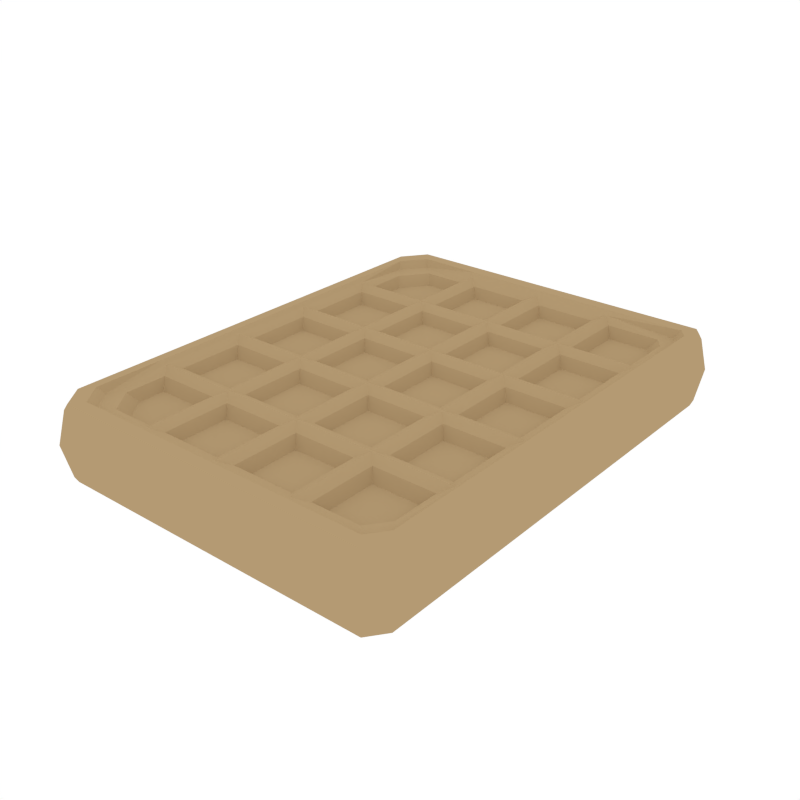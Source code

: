 # Source: Waffle.blend  (saved by Blender 2.79.0; exported with 4.5.12 LTS)
import bpy
from mathutils import Matrix  # noqa: F401  (used for matrix-valued properties, if any)

bpy.ops.wm.read_factory_settings(use_empty=True)
scene = bpy.context.scene
scene.name = 'Scene'

# ---- collections
col_collection_1 = bpy.data.collections.new('Collection 1'); scene.collection.children.link(col_collection_1)

# ---- materials (node trees are filled in below, after node groups)
mat_lightyellow = bpy.data.materials.new('LightYellow')
mat_lightyellow.alpha_threshold = 0.0
mat_lightyellow.diffuse_color = (0.4575, 0.3235, 0.1709, 1.0)
mat_lightyellow.roughness = 0.5

# ---- material node trees

# ---- world
world_world = bpy.data.worlds.new('World'); scene.world = world_world
world_world.color = (1.0, 1.0, 1.0)
world_world.use_sun_shadow = False
world_world.sun_shadow_jitter_overblur = 0.0
world_world.cycles.sampling_method = 'NONE'
world_world.cycles.sample_map_resolution = 256

# ---- meshes
me_cube_050 = bpy.data.meshes.new('Cube.050')
me_cube_050.from_pydata([(-0.2513, 0.6778, 0.1062), (0.0, 0.6778, 0.1062), (0.2513, 0.6778, 0.1062), (0.2513, -0.6778, 0.1062), (0.0, -0.6778, 0.1062), (-0.2513, -0.6778, 0.1062), (-0.5026, -0.4067, 0.1062), (-0.5026, -0.1356, 0.1062), (-0.5026, 0.1356, 0.1062), (-0.5026, 0.4067, 0.1062), (0.5026, 0.4067, 0.1062), (0.5026, 0.1356, 0.1062), (0.5026, -0.1356, 0.1062), (0.5026, -0.4067, 0.1062), (0.2513, 0.4067, 0.1062), (0.2513, 0.1356, 0.1062), (0.2513, -0.1356, 0.1062), (0.2513, -0.4067, 0.1062), (0.0, 0.4067, 0.1062), (0.0, 0.1356, 0.1062), (0.0, -0.1356, 0.1062), (0.0, -0.4067, 0.1062), (-0.2513, 0.4067, 0.1062), (-0.2513, 0.1356, 0.1062), (-0.2513, -0.1356, 0.1062), (-0.2513, -0.4067, 0.1062), (-0.2811, -0.4389, 0.09105), (-0.4728, -0.4389, 0.09105), (-0.2811, -0.6456, 0.09105), (0.4728, -0.4389, 0.09105), (0.2811, -0.4389, 0.09105), (0.2811, -0.6456, 0.09105), (0.2215, -0.4389, 0.09105), (0.02982, -0.4389, 0.09105), (0.02982, -0.6456, 0.09105), (0.2215, -0.6456, 0.09105), (-0.02982, -0.4389, 0.09105), (-0.2215, -0.4389, 0.09105), (-0.2215, -0.6456, 0.09105), (-0.02982, -0.6456, 0.09105), (-0.02982, 0.6456, 0.09105), (-0.2215, 0.6456, 0.09105), (-0.2215, 0.4389, 0.09105), (-0.02982, 0.4389, 0.09105), (-0.02982, 0.3745, 0.09105), (-0.2215, 0.3745, 0.09105), (-0.2215, 0.1677, 0.09105), (-0.02982, 0.1677, 0.09105), (-0.02982, 0.1034, 0.09105), (-0.2215, 0.1034, 0.09105), (-0.2215, -0.1034, 0.09105), (-0.02982, -0.1034, 0.09105), (-0.02982, -0.1677, 0.09105), (-0.2215, -0.1677, 0.09105), (-0.2215, -0.3745, 0.09105), (-0.02982, -0.3745, 0.09105), (0.2215, 0.6456, 0.09105), (0.02982, 0.6456, 0.09105), (0.02982, 0.4389, 0.09105), (0.2215, 0.4389, 0.09105), (0.2215, 0.3745, 0.09105), (0.02982, 0.3745, 0.09105), (0.02982, 0.1677, 0.09105), (0.2215, 0.1677, 0.09105), (0.2215, 0.1034, 0.09105), (0.02982, 0.1034, 0.09105), (0.02982, -0.1034, 0.09105), (0.2215, -0.1034, 0.09105), (0.2215, -0.1677, 0.09105), (0.02982, -0.1677, 0.09105), (0.02982, -0.3745, 0.09105), (0.2215, -0.3745, 0.09105), (0.2811, 0.6456, 0.09105), (0.2811, 0.4389, 0.09105), (0.4728, 0.4389, 0.09105), (0.4728, 0.3745, 0.09105), (0.2811, 0.3745, 0.09105), (0.2811, 0.1677, 0.09105), (0.4728, 0.1677, 0.09105), (0.4728, 0.1034, 0.09105), (0.2811, 0.1034, 0.09105), (0.2811, -0.1034, 0.09105), (0.4728, -0.1034, 0.09105), (0.4728, -0.1677, 0.09105), (0.2811, -0.1677, 0.09105), (0.2811, -0.3745, 0.09105), (0.4728, -0.3745, 0.09105), (-0.2811, 0.6456, 0.09105), (-0.4728, 0.4389, 0.09105), (-0.2811, 0.4389, 0.09105), (-0.2811, 0.3745, 0.09105), (-0.4728, 0.3745, 0.09105), (-0.4728, 0.1677, 0.09105), (-0.2811, 0.1677, 0.09105), (-0.2811, 0.1034, 0.09105), (-0.4728, 0.1034, 0.09105), (-0.4728, -0.1034, 0.09105), (-0.2811, -0.1034, 0.09105), (-0.2811, -0.1677, 0.09105), (-0.4728, -0.1677, 0.09105), (-0.4728, -0.3745, 0.09105), (-0.2811, -0.3745, 0.09105), (-0.4521, -0.4638, 0.06038), (-0.3019, -0.4638, 0.06038), (-0.3019, -0.6207, 0.06038), (0.3019, -0.4638, 0.06038), (0.4521, -0.4638, 0.06038), (0.3019, -0.6207, 0.06038), (0.05054, -0.4638, 0.06038), (0.2008, -0.4638, 0.06038), (0.05054, -0.6207, 0.06038), (0.2008, -0.6207, 0.06038), (-0.2008, -0.4638, 0.06038), (-0.05054, -0.4638, 0.06038), (-0.2008, -0.6207, 0.06038), (-0.05054, -0.6207, 0.06038), (-0.2008, 0.6207, 0.06038), (-0.05054, 0.6207, 0.06038), (-0.2008, 0.4638, 0.06038), (-0.05054, 0.4638, 0.06038), (-0.2008, 0.3495, 0.06038), (-0.05054, 0.3495, 0.06038), (-0.2008, 0.1927, 0.06038), (-0.05054, 0.1927, 0.06038), (-0.2008, 0.0784, 0.06038), (-0.05054, 0.0784, 0.06038), (-0.2008, -0.0784, 0.06038), (-0.05054, -0.0784, 0.06038), (-0.2008, -0.1927, 0.06038), (-0.05054, -0.1927, 0.06038), (-0.2008, -0.3495, 0.06038), (-0.05054, -0.3495, 0.06038), (0.05054, 0.6207, 0.06038), (0.2008, 0.6207, 0.06038), (0.05054, 0.4638, 0.06038), (0.2008, 0.4638, 0.06038), (0.05054, 0.3495, 0.06038), (0.2008, 0.3495, 0.06038), (0.05054, 0.1927, 0.06038), (0.2008, 0.1927, 0.06038), (0.05054, 0.0784, 0.06038), (0.2008, 0.0784, 0.06038), (0.05054, -0.0784, 0.06038), (0.2008, -0.0784, 0.06038), (0.05054, -0.1927, 0.06038), (0.2008, -0.1927, 0.06038), (0.05054, -0.3495, 0.06038), (0.2008, -0.3495, 0.06038), (0.3019, 0.6207, 0.06038), (0.3019, 0.4638, 0.06038), (0.4521, 0.4638, 0.06038), (0.3019, 0.3495, 0.06038), (0.4521, 0.3495, 0.06038), (0.3019, 0.1927, 0.06038), (0.4521, 0.1927, 0.06038), (0.3019, 0.0784, 0.06038), (0.4521, 0.0784, 0.06038), (0.3019, -0.0784, 0.06038), (0.4521, -0.0784, 0.06038), (0.3019, -0.1927, 0.06038), (0.4521, -0.1927, 0.06038), (0.3019, -0.3495, 0.06038), (0.4521, -0.3495, 0.06038), (-0.3019, 0.6207, 0.06038), (-0.4521, 0.4638, 0.06038), (-0.3019, 0.4638, 0.06038), (-0.4521, 0.3495, 0.06038), (-0.3019, 0.3495, 0.06038), (-0.4521, 0.1927, 0.06038), (-0.3019, 0.1927, 0.06038), (-0.4521, 0.0784, 0.06038), (-0.3019, 0.0784, 0.06038), (-0.4521, -0.0784, 0.06038), (-0.3019, -0.0784, 0.06038), (-0.4521, -0.1927, 0.06038), (-0.3019, -0.1927, 0.06038), (-0.4521, -0.3495, 0.06038), (-0.3019, -0.3495, 0.06038), (-0.5518, 0.4465, 0.1002), (0.2759, 0.7441, 0.1002), (0.5518, -0.4465, 0.1002), (-0.2759, -0.7441, 0.1002), (-0.2759, 0.7441, 0.1002), (0.0, 0.7441, 0.1002), (0.2759, -0.7441, 0.1002), (0.0, -0.7441, 0.1002), (-0.5518, -0.4465, 0.1002), (-0.5518, -0.1488, 0.1002), (-0.5518, 0.1488, 0.1002), (0.5518, 0.4465, 0.1002), (0.5518, 0.1488, 0.1002), (0.5518, -0.1488, 0.1002), (-0.2588, 0.698, 0.1161), (-0.2729, 0.7361, 0.1161), (-0.5176, 0.4188, 0.1161), (-0.5176, -0.1396, 0.1161), (-0.5459, -0.1472, 0.1161), (0.2588, 0.698, 0.1161), (0.5176, -0.4188, 0.1161), (-0.2588, -0.698, 0.1161), (0.0, 0.698, 0.1161), (0.2588, -0.698, 0.1161), (0.0, -0.698, 0.1161), (-0.5176, -0.4188, 0.1161), (-0.5459, -0.4417, 0.1161), (-0.5176, 0.1396, 0.1161), (0.5176, 0.4188, 0.1161), (0.5176, 0.1396, 0.1161), (0.5176, -0.1396, 0.1161), (-0.2729, -0.7361, 0.1161), (0.5459, -0.1472, 0.1161), (0.5459, -0.4417, 0.1161), (-0.5459, 0.4417, 0.1161), (0.2729, 0.7361, 0.1161), (0.0, 0.7361, 0.1161), (0.2729, -0.7361, 0.1161), (0.0, -0.7361, 0.1161), (-0.5459, 0.1472, 0.1161), (0.5459, 0.4417, 0.1161), (0.5459, 0.1472, 0.1161), (-0.5026, -0.6112, 0.09478), (-0.4524, -0.6778, 0.09408), (-0.4155, -0.6456, 0.09105), (-0.4728, -0.5697, 0.09105), (-0.4521, -0.5447, 0.06038), (-0.3948, -0.6207, 0.06038), (-0.5518, -0.6744, 0.1002), (-0.4997, -0.7441, 0.1002), (-0.5176, -0.6283, 0.1161), (-0.4655, -0.698, 0.1161), (-0.4938, -0.7361, 0.1161), (-0.5459, -0.6664, 0.1161), (0.4626, -0.6778, 0.09347), (0.5026, -0.6248, 0.09402), (0.4728, -0.5852, 0.09105), (0.4272, -0.6456, 0.09105), (0.4065, -0.6207, 0.06038), (0.4521, -0.5602, 0.06038), (0.5104, -0.7441, 0.1002), (0.5518, -0.6886, 0.1002), (0.5176, -0.6425, 0.1161), (0.4761, -0.698, 0.1161), (0.5459, -0.6806, 0.1161), (0.5044, -0.7361, 0.1161), (0.5026, 0.6466, 0.09279), (0.4791, 0.6778, 0.09247), (0.446, 0.6456, 0.09105), (0.4728, 0.6101, 0.09105), (0.4521, 0.5851, 0.06038), (0.4253, 0.6207, 0.06038), (0.5275, 0.7441, 0.1002), (0.5518, 0.7115, 0.1002), (0.4932, 0.698, 0.1161), (0.5176, 0.6654, 0.1161), (0.5215, 0.7361, 0.1161), (0.5459, 0.7035, 0.1161), (-0.4476, 0.6778, 0.09437), (-0.5026, 0.6049, 0.09513), (-0.4728, 0.5625, 0.09105), (-0.4101, 0.6456, 0.09105), (-0.3894, 0.6207, 0.06038), (-0.4521, 0.5375, 0.06038), (-0.5518, 0.6679, 0.1002), (-0.4948, 0.7441, 0.1002), (-0.5176, 0.6217, 0.1161), (-0.4606, 0.698, 0.1161), (-0.4889, 0.7361, 0.1161), (-0.5459, 0.6598, 0.1161), (-0.2513, 0.6778, -0.1062), (0.0, 0.6778, -0.1062), (0.2513, 0.6778, -0.1062), (0.2513, -0.6778, -0.1062), (0.0, -0.6778, -0.1062), (-0.2513, -0.6778, -0.1062), (-0.5026, -0.4067, -0.1062), (-0.5026, -0.1356, -0.1062), (-0.5026, 0.1356, -0.1062), (-0.5026, 0.4067, -0.1062), (0.5026, 0.4067, -0.1062), (0.5026, 0.1356, -0.1062), (0.5026, -0.1356, -0.1062), (0.5026, -0.4067, -0.1062), (0.2513, 0.4067, -0.1062), (0.2513, 0.1356, -0.1062), (0.2513, -0.1356, -0.1062), (0.2513, -0.4067, -0.1062), (0.0, 0.4067, -0.1062), (0.0, 0.1356, -0.1062), (0.0, -0.1356, -0.1062), (0.0, -0.4067, -0.1062), (-0.2513, 0.4067, -0.1062), (-0.2513, 0.1356, -0.1062), (-0.2513, -0.1356, -0.1062), (-0.2513, -0.4067, -0.1062), (-0.2811, -0.4389, -0.09105), (-0.4728, -0.4389, -0.09105), (-0.2811, -0.6456, -0.09105), (0.4728, -0.4389, -0.09105), (0.2811, -0.4389, -0.09105), (0.2811, -0.6456, -0.09105), (0.2215, -0.4389, -0.09105), (0.02982, -0.4389, -0.09105), (0.02982, -0.6456, -0.09105), (0.2215, -0.6456, -0.09105), (-0.02982, -0.4389, -0.09105), (-0.2215, -0.4389, -0.09105), (-0.2215, -0.6456, -0.09105), (-0.02982, -0.6456, -0.09105), (-0.02982, 0.6456, -0.09105), (-0.2215, 0.6456, -0.09105), (-0.2215, 0.4389, -0.09105), (-0.02982, 0.4389, -0.09105), (-0.02982, 0.3745, -0.09105), (-0.2215, 0.3745, -0.09105), (-0.2215, 0.1677, -0.09105), (-0.02982, 0.1677, -0.09105), (-0.02982, 0.1034, -0.09105), (-0.2215, 0.1034, -0.09105), (-0.2215, -0.1034, -0.09105), (-0.02982, -0.1034, -0.09105), (-0.02982, -0.1677, -0.09105), (-0.2215, -0.1677, -0.09105), (-0.2215, -0.3745, -0.09105), (-0.02982, -0.3745, -0.09105), (0.2215, 0.6456, -0.09105), (0.02982, 0.6456, -0.09105), (0.02982, 0.4389, -0.09105), (0.2215, 0.4389, -0.09105), (0.2215, 0.3745, -0.09105), (0.02982, 0.3745, -0.09105), (0.02982, 0.1677, -0.09105), (0.2215, 0.1677, -0.09105), (0.2215, 0.1034, -0.09105), (0.02982, 0.1034, -0.09105), (0.02982, -0.1034, -0.09105), (0.2215, -0.1034, -0.09105), (0.2215, -0.1677, -0.09105), (0.02982, -0.1677, -0.09105), (0.02982, -0.3745, -0.09105), (0.2215, -0.3745, -0.09105), (0.2811, 0.6456, -0.09105), (0.2811, 0.4389, -0.09105), (0.4728, 0.4389, -0.09105), (0.4728, 0.3745, -0.09105), (0.2811, 0.3745, -0.09105), (0.2811, 0.1677, -0.09105), (0.4728, 0.1677, -0.09105), (0.4728, 0.1034, -0.09105), (0.2811, 0.1034, -0.09105), (0.2811, -0.1034, -0.09105), (0.4728, -0.1034, -0.09105), (0.4728, -0.1677, -0.09105), (0.2811, -0.1677, -0.09105), (0.2811, -0.3745, -0.09105), (0.4728, -0.3745, -0.09105), (-0.2811, 0.6456, -0.09105), (-0.4728, 0.4389, -0.09105), (-0.2811, 0.4389, -0.09105), (-0.2811, 0.3745, -0.09105), (-0.4728, 0.3745, -0.09105), (-0.4728, 0.1677, -0.09105), (-0.2811, 0.1677, -0.09105), (-0.2811, 0.1034, -0.09105), (-0.4728, 0.1034, -0.09105), (-0.4728, -0.1034, -0.09105), (-0.2811, -0.1034, -0.09105), (-0.2811, -0.1677, -0.09105), (-0.4728, -0.1677, -0.09105), (-0.4728, -0.3745, -0.09105), (-0.2811, -0.3745, -0.09105), (-0.4521, -0.4638, -0.06038), (-0.3019, -0.4638, -0.06038), (-0.3019, -0.6207, -0.06038), (0.3019, -0.4638, -0.06038), (0.4521, -0.4638, -0.06038), (0.3019, -0.6207, -0.06038), (0.05054, -0.4638, -0.06038), (0.2008, -0.4638, -0.06038), (0.05054, -0.6207, -0.06038), (0.2008, -0.6207, -0.06038), (-0.2008, -0.4638, -0.06038), (-0.05054, -0.4638, -0.06038), (-0.2008, -0.6207, -0.06038), (-0.05054, -0.6207, -0.06038), (-0.2008, 0.6207, -0.06038), (-0.05054, 0.6207, -0.06038), (-0.2008, 0.4638, -0.06038), (-0.05054, 0.4638, -0.06038), (-0.2008, 0.3495, -0.06038), (-0.05054, 0.3495, -0.06038), (-0.2008, 0.1927, -0.06038), (-0.05054, 0.1927, -0.06038), (-0.2008, 0.0784, -0.06038), (-0.05054, 0.0784, -0.06038), (-0.2008, -0.0784, -0.06038), (-0.05054, -0.0784, -0.06038), (-0.2008, -0.1927, -0.06038), (-0.05054, -0.1927, -0.06038), (-0.2008, -0.3495, -0.06038), (-0.05054, -0.3495, -0.06038), (0.05054, 0.6207, -0.06038), (0.2008, 0.6207, -0.06038), (0.05054, 0.4638, -0.06038), (0.2008, 0.4638, -0.06038), (0.05054, 0.3495, -0.06038), (0.2008, 0.3495, -0.06038), (0.05054, 0.1927, -0.06038), (0.2008, 0.1927, -0.06038), (0.05054, 0.0784, -0.06038), (0.2008, 0.0784, -0.06038), (0.05054, -0.0784, -0.06038), (0.2008, -0.0784, -0.06038), (0.05054, -0.1927, -0.06038), (0.2008, -0.1927, -0.06038), (0.05054, -0.3495, -0.06038), (0.2008, -0.3495, -0.06038), (0.3019, 0.6207, -0.06038), (0.3019, 0.4638, -0.06038), (0.4521, 0.4638, -0.06038), (0.3019, 0.3495, -0.06038), (0.4521, 0.3495, -0.06038), (0.3019, 0.1927, -0.06038), (0.4521, 0.1927, -0.06038), (0.3019, 0.0784, -0.06038), (0.4521, 0.0784, -0.06038), (0.3019, -0.0784, -0.06038), (0.4521, -0.0784, -0.06038), (0.3019, -0.1927, -0.06038), (0.4521, -0.1927, -0.06038), (0.3019, -0.3495, -0.06038), (0.4521, -0.3495, -0.06038), (-0.3019, 0.6207, -0.06038), (-0.4521, 0.4638, -0.06038), (-0.3019, 0.4638, -0.06038), (-0.4521, 0.3495, -0.06038), (-0.3019, 0.3495, -0.06038), (-0.4521, 0.1927, -0.06038), (-0.3019, 0.1927, -0.06038), (-0.4521, 0.0784, -0.06038), (-0.3019, 0.0784, -0.06038), (-0.4521, -0.0784, -0.06038), (-0.3019, -0.0784, -0.06038), (-0.4521, -0.1927, -0.06038), (-0.3019, -0.1927, -0.06038), (-0.4521, -0.3495, -0.06038), (-0.3019, -0.3495, -0.06038), (-0.5518, 0.4465, -0.1002), (0.2759, 0.7441, -0.1002), (0.5518, -0.4465, -0.1002), (-0.2759, -0.7441, -0.1002), (-0.2759, 0.7441, -0.1002), (0.0, 0.7441, -0.1002), (0.2759, -0.7441, -0.1002), (0.0, -0.7441, -0.1002), (-0.5518, -0.4465, -0.1002), (-0.5518, -0.1488, -0.1002), (-0.5518, 0.1488, -0.1002), (0.5518, 0.4465, -0.1002), (0.5518, 0.1488, -0.1002), (0.5518, -0.1488, -0.1002), (-0.2588, 0.698, -0.1161), (-0.2729, 0.7361, -0.1161), (-0.5176, 0.4188, -0.1161), (-0.5176, -0.1396, -0.1161), (-0.5459, -0.1472, -0.1161), (0.2588, 0.698, -0.1161), (0.5176, -0.4188, -0.1161), (-0.2588, -0.698, -0.1161), (0.0, 0.698, -0.1161), (0.2588, -0.698, -0.1161), (0.0, -0.698, -0.1161), (-0.5176, -0.4188, -0.1161), (-0.5459, -0.4417, -0.1161), (-0.5176, 0.1396, -0.1161), (0.5176, 0.4188, -0.1161), (0.5176, 0.1396, -0.1161), (0.5176, -0.1396, -0.1161), (-0.2729, -0.7361, -0.1161), (0.5459, -0.1472, -0.1161), (0.5459, -0.4417, -0.1161), (-0.5459, 0.4417, -0.1161), (0.2729, 0.7361, -0.1161), (0.0, 0.7361, -0.1161), (0.2729, -0.7361, -0.1161), (0.0, -0.7361, -0.1161), (-0.5459, 0.1472, -0.1161), (0.5459, 0.4417, -0.1161), (0.5459, 0.1472, -0.1161), (-0.5026, -0.6112, -0.09478), (-0.4524, -0.6778, -0.09408), (-0.4155, -0.6456, -0.09105), (-0.4728, -0.5697, -0.09105), (-0.4521, -0.5447, -0.06038), (-0.3948, -0.6207, -0.06038), (-0.5518, -0.6744, -0.1002), (-0.4997, -0.7441, -0.1002), (-0.5176, -0.6283, -0.1161), (-0.4655, -0.698, -0.1161), (-0.4938, -0.7361, -0.1161), (-0.5459, -0.6664, -0.1161), (0.4626, -0.6778, -0.09347), (0.5026, -0.6248, -0.09402), (0.4728, -0.5852, -0.09105), (0.4272, -0.6456, -0.09105), (0.4065, -0.6207, -0.06038), (0.4521, -0.5602, -0.06038), (0.5104, -0.7441, -0.1002), (0.5518, -0.6886, -0.1002), (0.5176, -0.6425, -0.1161), (0.4761, -0.698, -0.1161), (0.5459, -0.6806, -0.1161), (0.5044, -0.7361, -0.1161), (0.5026, 0.6466, -0.09279), (0.4791, 0.6778, -0.09247), (0.446, 0.6456, -0.09105), (0.4728, 0.6101, -0.09105), (0.4521, 0.5851, -0.06038), (0.4253, 0.6207, -0.06038), (0.5275, 0.7441, -0.1002), (0.5518, 0.7115, -0.1002), (0.4932, 0.698, -0.1161), (0.5176, 0.6654, -0.1161), (0.5215, 0.7361, -0.1161), (0.5459, 0.7035, -0.1161), (-0.4476, 0.6778, -0.09437), (-0.5026, 0.6049, -0.09513), (-0.4728, 0.5625, -0.09105), (-0.4101, 0.6456, -0.09105), (-0.3894, 0.6207, -0.06038), (-0.4521, 0.5375, -0.06038), (-0.5518, 0.6679, -0.1002), (-0.4948, 0.7441, -0.1002), (-0.5176, 0.6217, -0.1161), (-0.4606, 0.698, -0.1161), (-0.4889, 0.7361, -0.1161), (-0.5459, 0.6598, -0.1161), (0.2834, -0.7646, 0.0), (-5.412e-05, -0.7646, 0.0), (-0.2836, -0.7646, 0.0), (-0.2836, 0.7646, 0.0), (-5.412e-05, 0.7646, 0.0), (0.2834, 0.7646, 0.0), (0.5669, 0.4587, 0.0), (0.5669, 0.1529, 0.0), (0.5669, -0.1529, 0.0), (0.5669, -0.4588, 0.0), (-0.5671, -0.4588, 0.0), (-0.5671, -0.1529, 0.0), (-0.5671, 0.1529, 0.0), (-0.5671, 0.4587, 0.0), (-0.5135, -0.7646, 0.0), (-0.5671, -0.693, 0.0), (0.5243, -0.7646, 0.0), (0.5669, -0.7076, 0.0), (0.5669, 0.7311, 0.0), (0.5419, 0.7646, 0.0), (-0.5085, 0.7646, 0.0), (-0.5671, 0.6862, 0.0)], [], [(0, 1, 200, 192), (185, 184, 215, 216), (87, 259, 260, 163), (187, 186, 204, 196), (5, 221, 229, 199), (7, 8, 205, 195), (545, 180, 239, 553), (256, 259, 87, 0), (239, 180, 211, 242), (2, 245, 252, 197), (199, 229, 230, 209), (6, 7, 195, 203), (81, 82, 158, 157), (6, 27, 26, 25), (27, 223, 224, 102), (220, 6, 203, 228), (25, 26, 28, 5), (30, 31, 107, 105), (17, 30, 29, 13), (3, 31, 30, 17), (31, 235, 236, 107), (232, 3, 201, 241), (43, 40, 117, 119), (21, 33, 32, 17), (4, 34, 33, 21), (3, 35, 34, 4), (17, 32, 35, 3), (80, 81, 157, 155), (25, 37, 36, 21), (5, 38, 37, 25), (4, 39, 38, 5), (21, 36, 39, 4), (29, 30, 105, 106), (0, 41, 40, 1), (22, 42, 41, 0), (18, 43, 42, 22), (1, 40, 43, 18), (93, 90, 167, 169), (22, 45, 44, 18), (23, 46, 45, 22), (19, 47, 46, 23), (18, 44, 47, 19), (42, 43, 119, 118), (23, 49, 48, 19), (24, 50, 49, 23), (20, 51, 50, 24), (19, 48, 51, 20), (79, 80, 155, 156), (24, 53, 52, 20), (25, 54, 53, 24), (21, 55, 54, 25), (20, 52, 55, 21), (92, 93, 169, 168), (1, 57, 56, 2), (18, 58, 57, 1), (14, 59, 58, 18), (2, 56, 59, 14), (41, 42, 118, 116), (18, 61, 60, 14), (19, 62, 61, 18), (15, 63, 62, 19), (14, 60, 63, 15), (55, 52, 129, 131), (19, 65, 64, 15), (20, 66, 65, 19), (16, 67, 66, 20), (15, 64, 67, 16), (91, 92, 168, 166), (20, 69, 68, 16), (21, 70, 69, 20), (17, 71, 70, 21), (16, 68, 71, 17), (40, 41, 116, 117), (244, 10, 206, 253), (14, 73, 72, 2), (10, 74, 73, 14), (246, 72, 148, 249), (54, 55, 131, 130), (14, 76, 75, 10), (15, 77, 76, 14), (11, 78, 77, 15), (10, 75, 78, 11), (90, 91, 166, 167), (15, 80, 79, 11), (16, 81, 80, 15), (12, 82, 81, 16), (11, 79, 82, 12), (53, 54, 130, 128), (16, 84, 83, 12), (17, 85, 84, 16), (13, 86, 85, 17), (12, 83, 86, 13), (67, 64, 141, 143), (9, 257, 264, 194), (256, 0, 192, 265), (22, 89, 88, 9), (0, 87, 89, 22), (52, 53, 128, 129), (9, 91, 90, 22), (8, 92, 91, 9), (23, 93, 92, 8), (22, 90, 93, 23), (66, 67, 143, 142), (8, 95, 94, 23), (7, 96, 95, 8), (24, 97, 96, 7), (23, 94, 97, 24), (28, 26, 103, 104), (7, 99, 98, 24), (6, 100, 99, 7), (25, 101, 100, 6), (24, 98, 101, 25), (551, 226, 186, 546), (184, 238, 243, 215), (109, 108, 110, 111), (113, 112, 114, 115), (117, 116, 118, 119), (121, 120, 122, 123), (125, 124, 126, 127), (129, 128, 130, 131), (133, 132, 134, 135), (137, 136, 138, 139), (141, 140, 142, 143), (145, 144, 146, 147), (250, 179, 213, 254), (152, 151, 153, 154), (156, 155, 157, 158), (160, 159, 161, 162), (262, 178, 212, 267), (167, 166, 168, 169), (171, 170, 172, 173), (175, 174, 176, 177), (68, 69, 144, 145), (234, 29, 106, 237), (82, 79, 156, 158), (69, 70, 146, 144), (106, 105, 107, 236, 237), (70, 71, 147, 146), (56, 57, 132, 133), (71, 68, 145, 147), (57, 58, 134, 132), (94, 95, 170, 171), (58, 59, 135, 134), (44, 45, 120, 121), (95, 96, 172, 170), (59, 56, 133, 135), (45, 46, 122, 120), (96, 97, 173, 172), (83, 84, 159, 160), (46, 47, 123, 122), (97, 94, 171, 173), (32, 33, 108, 109), (84, 85, 161, 159), (47, 44, 121, 123), (33, 34, 110, 108), (85, 86, 162, 161), (74, 247, 248, 150), (34, 35, 111, 110), (86, 83, 160, 162), (72, 73, 149, 148), (35, 32, 109, 111), (73, 74, 150, 149), (60, 61, 136, 137), (248, 249, 148, 149, 150), (61, 62, 138, 136), (98, 99, 174, 175), (62, 63, 139, 138), (48, 49, 124, 125), (99, 100, 176, 174), (63, 60, 137, 139), (49, 50, 126, 124), (100, 101, 177, 176), (258, 88, 164, 261), (50, 51, 127, 126), (101, 98, 175, 177), (36, 37, 112, 113), (163, 260, 261, 164, 165), (51, 48, 125, 127), (37, 38, 114, 112), (88, 89, 165, 164), (75, 76, 151, 152), (38, 39, 115, 114), (89, 87, 163, 165), (26, 27, 102, 103), (76, 77, 153, 151), (39, 36, 113, 115), (222, 28, 104, 225), (77, 78, 154, 153), (64, 65, 140, 141), (103, 102, 224, 225, 104), (78, 75, 152, 154), (65, 66, 142, 140), (556, 263, 182, 539), (554, 251, 189, 542), (552, 238, 184, 536), (227, 181, 209, 230), (198, 240, 242, 211), (536, 184, 185, 537), (537, 185, 181, 538), (182, 263, 266, 193), (539, 182, 183, 540), (540, 183, 179, 541), (189, 251, 255, 218), (542, 189, 190, 543), (543, 190, 191, 544), (544, 191, 180, 545), (538, 181, 227, 550), (546, 186, 187, 547), (547, 187, 188, 548), (548, 188, 178, 549), (13, 233, 240, 198), (220, 223, 27, 6), (541, 179, 250, 555), (180, 191, 210, 211), (5, 28, 222, 221), (191, 190, 219, 210), (12, 13, 198, 208), (9, 88, 258, 257), (179, 183, 214, 213), (190, 189, 218, 219), (200, 197, 213, 214), (205, 194, 212, 217), (192, 200, 214, 193), (265, 192, 193, 266), (195, 205, 217, 196), (203, 195, 196, 204), (228, 203, 204, 231), (208, 198, 211, 210), (253, 206, 218, 255), (241, 201, 215, 243), (201, 202, 216, 215), (206, 207, 219, 218), (202, 199, 209, 216), (207, 208, 210, 219), (8, 9, 194, 205), (188, 187, 196, 217), (181, 185, 216, 209), (1, 2, 197, 200), (178, 188, 217, 212), (186, 226, 231, 204), (2, 72, 246, 245), (232, 235, 31, 3), (244, 247, 74, 10), (13, 29, 234, 233), (3, 4, 202, 201), (194, 264, 267, 212), (10, 11, 207, 206), (197, 252, 254, 213), (549, 178, 262, 557), (4, 5, 199, 202), (183, 182, 193, 214), (11, 12, 208, 207), (227, 230, 231, 226), (221, 222, 223, 220), (222, 225, 224, 223), (550, 227, 226, 551), (220, 228, 229, 221), (228, 231, 230, 229), (239, 242, 243, 238), (233, 234, 235, 232), (234, 237, 236, 235), (242, 240, 241, 243), (240, 233, 232, 241), (247, 244, 245, 246), (248, 247, 246, 249), (255, 251, 250, 254), (253, 255, 254, 252), (244, 253, 252, 245), (257, 258, 259, 256), (258, 261, 260, 259), (267, 264, 265, 266), (264, 257, 256, 265), (262, 267, 266, 263), (263, 556, 557, 262), (251, 554, 555, 250), (238, 552, 553, 239), (268, 460, 468, 269), (453, 484, 483, 452), (355, 431, 528, 527), (455, 464, 472, 454), (273, 467, 497, 489), (275, 463, 473, 276), (545, 553, 507, 448), (524, 268, 355, 527), (507, 510, 479, 448), (270, 465, 520, 513), (467, 477, 498, 497), (274, 471, 463, 275), (349, 425, 426, 350), (274, 293, 294, 295), (295, 370, 492, 491), (488, 496, 471, 274), (293, 273, 296, 294), (298, 373, 375, 299), (285, 281, 297, 298), (271, 285, 298, 299), (299, 375, 504, 503), (500, 509, 469, 271), (311, 387, 385, 308), (289, 285, 300, 301), (272, 289, 301, 302), (271, 272, 302, 303), (285, 271, 303, 300), (348, 423, 425, 349), (293, 289, 304, 305), (273, 293, 305, 306), (272, 273, 306, 307), (289, 272, 307, 304), (297, 374, 373, 298), (268, 269, 308, 309), (290, 268, 309, 310), (286, 290, 310, 311), (269, 286, 311, 308), (361, 437, 435, 358), (290, 286, 312, 313), (291, 290, 313, 314), (287, 291, 314, 315), (286, 287, 315, 312), (310, 386, 387, 311), (291, 287, 316, 317), (292, 291, 317, 318), (288, 292, 318, 319), (287, 288, 319, 316), (347, 424, 423, 348), (292, 288, 320, 321), (293, 292, 321, 322), (289, 293, 322, 323), (288, 289, 323, 320), (360, 436, 437, 361), (269, 270, 324, 325), (286, 269, 325, 326), (282, 286, 326, 327), (270, 282, 327, 324), (309, 384, 386, 310), (286, 282, 328, 329), (287, 286, 329, 330), (283, 287, 330, 331), (282, 283, 331, 328), (323, 399, 397, 320), (287, 283, 332, 333), (288, 287, 333, 334), (284, 288, 334, 335), (283, 284, 335, 332), (359, 434, 436, 360), (288, 284, 336, 337), (289, 288, 337, 338), (285, 289, 338, 339), (284, 285, 339, 336), (308, 385, 384, 309), (512, 521, 474, 278), (282, 270, 340, 341), (278, 282, 341, 342), (514, 517, 416, 340), (322, 398, 399, 323), (282, 278, 343, 344), (283, 282, 344, 345), (279, 283, 345, 346), (278, 279, 346, 343), (358, 435, 434, 359), (283, 279, 347, 348), (284, 283, 348, 349), (280, 284, 349, 350), (279, 280, 350, 347), (321, 396, 398, 322), (284, 280, 351, 352), (285, 284, 352, 353), (281, 285, 353, 354), (280, 281, 354, 351), (335, 411, 409, 332), (277, 462, 532, 525), (524, 533, 460, 268), (290, 277, 356, 357), (268, 290, 357, 355), (320, 397, 396, 321), (277, 290, 358, 359), (276, 277, 359, 360), (291, 276, 360, 361), (290, 291, 361, 358), (334, 410, 411, 335), (276, 291, 362, 363), (275, 276, 363, 364), (292, 275, 364, 365), (291, 292, 365, 362), (296, 372, 371, 294), (275, 292, 366, 367), (274, 275, 367, 368), (293, 274, 368, 369), (292, 293, 369, 366), (551, 546, 454, 494), (452, 483, 511, 506), (377, 379, 378, 376), (381, 383, 382, 380), (385, 387, 386, 384), (389, 391, 390, 388), (393, 395, 394, 392), (397, 399, 398, 396), (401, 403, 402, 400), (405, 407, 406, 404), (409, 411, 410, 408), (413, 415, 414, 412), (518, 522, 481, 447), (420, 422, 421, 419), (424, 426, 425, 423), (428, 430, 429, 427), (530, 535, 480, 446), (435, 437, 436, 434), (439, 441, 440, 438), (443, 445, 444, 442), (336, 413, 412, 337), (502, 505, 374, 297), (350, 426, 424, 347), (337, 412, 414, 338), (374, 505, 504, 375, 373), (338, 414, 415, 339), (324, 401, 400, 325), (339, 415, 413, 336), (325, 400, 402, 326), (362, 439, 438, 363), (326, 402, 403, 327), (312, 389, 388, 313), (363, 438, 440, 364), (327, 403, 401, 324), (313, 388, 390, 314), (364, 440, 441, 365), (351, 428, 427, 352), (314, 390, 391, 315), (365, 441, 439, 362), (300, 377, 376, 301), (352, 427, 429, 353), (315, 391, 389, 312), (301, 376, 378, 302), (353, 429, 430, 354), (342, 418, 516, 515), (302, 378, 379, 303), (354, 430, 428, 351), (340, 416, 417, 341), (303, 379, 377, 300), (341, 417, 418, 342), (328, 405, 404, 329), (516, 418, 417, 416, 517), (329, 404, 406, 330), (366, 443, 442, 367), (330, 406, 407, 331), (316, 393, 392, 317), (367, 442, 444, 368), (331, 407, 405, 328), (317, 392, 394, 318), (368, 444, 445, 369), (526, 529, 432, 356), (318, 394, 395, 319), (369, 445, 443, 366), (304, 381, 380, 305), (431, 433, 432, 529, 528), (319, 395, 393, 316), (305, 380, 382, 306), (356, 432, 433, 357), (343, 420, 419, 344), (306, 382, 383, 307), (357, 433, 431, 355), (294, 371, 370, 295), (344, 419, 421, 345), (307, 383, 381, 304), (490, 493, 372, 296), (345, 421, 422, 346), (332, 409, 408, 333), (371, 372, 493, 492, 370), (346, 422, 420, 343), (333, 408, 410, 334), (556, 539, 450, 531), (554, 542, 457, 519), (552, 536, 452, 506), (495, 498, 477, 449), (466, 479, 510, 508), (536, 537, 453, 452), (537, 538, 449, 453), (450, 461, 534, 531), (539, 540, 451, 450), (540, 541, 447, 451), (457, 486, 523, 519), (542, 543, 458, 457), (543, 544, 459, 458), (544, 545, 448, 459), (538, 550, 495, 449), (546, 547, 455, 454), (547, 548, 456, 455), (548, 549, 446, 456), (281, 466, 508, 501), (488, 274, 295, 491), (541, 555, 518, 447), (448, 479, 478, 459), (273, 489, 490, 296), (459, 478, 487, 458), (280, 476, 466, 281), (277, 525, 526, 356), (447, 481, 482, 451), (458, 487, 486, 457), (468, 482, 481, 465), (473, 485, 480, 462), (460, 461, 482, 468), (533, 534, 461, 460), (463, 464, 485, 473), (471, 472, 464, 463), (496, 499, 472, 471), (476, 478, 479, 466), (521, 523, 486, 474), (509, 511, 483, 469), (469, 483, 484, 470), (474, 486, 487, 475), (470, 484, 477, 467), (475, 487, 478, 476), (276, 473, 462, 277), (456, 485, 464, 455), (449, 477, 484, 453), (269, 468, 465, 270), (446, 480, 485, 456), (454, 472, 499, 494), (270, 513, 514, 340), (500, 271, 299, 503), (512, 278, 342, 515), (281, 501, 502, 297), (271, 469, 470, 272), (462, 480, 535, 532), (278, 474, 475, 279), (465, 481, 522, 520), (549, 557, 530, 446), (272, 470, 467, 273), (451, 482, 461, 450), (279, 475, 476, 280), (495, 494, 499, 498), (489, 488, 491, 490), (490, 491, 492, 493), (550, 551, 494, 495), (488, 489, 497, 496), (496, 497, 498, 499), (507, 506, 511, 510), (501, 500, 503, 502), (502, 503, 504, 505), (510, 511, 509, 508), (508, 509, 500, 501), (515, 514, 513, 512), (516, 517, 514, 515), (523, 522, 518, 519), (521, 520, 522, 523), (512, 513, 520, 521), (525, 524, 527, 526), (526, 527, 528, 529), (535, 534, 533, 532), (532, 533, 524, 525), (530, 531, 534, 535), (531, 530, 557, 556), (519, 518, 555, 554), (506, 507, 553, 552)])
me_cube_050.materials.append(mat_lightyellow)
me_cube_050.use_remesh_preserve_volume = False
me_cube_050.use_remesh_preserve_attributes = False
me_cube_050.use_mirror_vertex_groups = False
me_cube_050.update()

# ---- objects
ob_waffle = bpy.data.objects.new('Waffle', me_cube_050)

# ---- transforms, parenting, visibility, modifiers, constraints
ob_waffle.location = (0.0, 0.0, 0.0)
ob_waffle.lineart.crease_threshold = 0.0

# ---- collection membership
col_collection_1.objects.link(ob_waffle)

# ---- scene / render settings (as saved in the file)
scene.frame_start = 1; scene.frame_end = 250; scene.frame_set(0)
scene.render.engine = 'CYCLES'
scene.render.resolution_x = 1000
scene.render.resolution_y = 1000
scene.render.dither_intensity = 0.0
scene.cycles.samples = 200
scene.cycles.sampling_pattern = 'TABULATED_SOBOL'
scene.cycles.light_sampling_threshold = 0.0
scene.cycles.use_adaptive_sampling = False
scene.cycles.use_light_tree = False
scene.cycles.caustics_reflective = False
scene.cycles.caustics_refractive = False
scene.cycles.blur_glossy = 0.0
scene.cycles.max_bounces = 2
scene.cycles.pixel_filter_type = 'GAUSSIAN'
scene.cycles.sample_clamp_indirect = 0.0
scene.view_settings.view_transform = 'Standard'
bpy.context.view_layer.update()

# ---- added for rendering (the .blend has no active camera): camera
cam_auto = bpy.data.cameras.new('AutoCamera')
cam_auto.lens = 50.0
cam_auto.sensor_width = 36.0
cam_auto.clip_end = 1000.0
ob_auto_camera = bpy.data.objects.new('AutoCamera', cam_auto)
scene.collection.objects.link(ob_auto_camera)
ob_auto_camera.location = (1.77443, -2.1294, 1.41959)
ob_auto_camera.rotation_euler = (1.09748, -7.21219e-08, 0.694738)
scene.camera = ob_auto_camera
bpy.context.view_layer.update()
